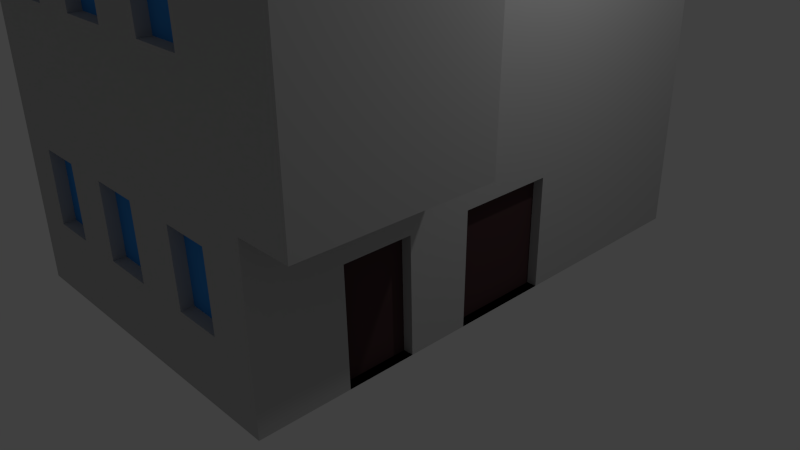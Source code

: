 # Source: untitled.blend  (saved by Blender 2.73.0; exported with 4.5.12 LTS)
import bpy
from mathutils import Matrix  # noqa: F401  (used for matrix-valued properties, if any)

bpy.ops.wm.read_factory_settings(use_empty=True)
scene = bpy.context.scene
scene.name = 'Scene'

# ---- collections
col_collection_1 = bpy.data.collections.new('Collection 1'); scene.collection.children.link(col_collection_1)

# ---- materials (node trees are filled in below, after node groups)
mat_material = bpy.data.materials.new('Material')
mat_material.alpha_threshold = 0.0
mat_material.use_transparent_shadow = False
mat_material.diffuse_color = (0.1025, 0.1025, 0.1025, 1.0)
mat_material.roughness = 0.5
mat_material.line_color = (0.0, 0.0, 0.0, 1.0)
mat_prozori = bpy.data.materials.new('prozori')
mat_prozori.alpha_threshold = 0.0
mat_prozori.use_transparent_shadow = False
mat_prozori.diffuse_color = (0.0514, 0.2959, 0.8, 1.0)
mat_prozori.roughness = 0.5
mat_vrata = bpy.data.materials.new('vrata')
mat_vrata.alpha_threshold = 0.0
mat_vrata.use_transparent_shadow = False
mat_vrata.diffuse_color = (0.07658, 0.04125, 0.04407, 1.0)
mat_vrata.roughness = 0.5
mat_zid = bpy.data.materials.new('zid')
mat_zid.alpha_threshold = 0.0
mat_zid.use_transparent_shadow = False
mat_zid.diffuse_color = (0.5071, 0.5071, 0.5071, 1.0)
mat_zid.roughness = 0.5

# ---- material node trees

# ---- world
world_world = bpy.data.worlds.new('World'); scene.world = world_world
world_world.color = (0.05088, 0.05088, 0.05088)
world_world.use_sun_shadow = False
world_world.sun_shadow_jitter_overblur = 0.0
world_world.cycles.sampling_method = 'MANUAL'
world_world.cycles.sample_map_resolution = 256

# ---- cameras
cam_camera = bpy.data.cameras.new('Camera')
cam_camera.clip_end = 100.0
cam_camera.lens = 35.0
cam_camera.sensor_width = 32.0
cam_camera.sensor_height = 18.0
cam_camera.ortho_scale = 7.314
cam_camera.dof.focus_distance = 0.0
cam_camera.dof.aperture_fstop = 128.0

# ---- lights
light_lamp = bpy.data.lights.new('Lamp', 'POINT')
light_lamp.transmission_factor = 0.0
light_lamp.cutoff_distance = 30.0
light_lamp.energy = 100.0
light_lamp.shadow_buffer_clip_start = 1.001
light_lamp.shadow_soft_size = 0.1
light_lamp.shadow_maximum_resolution = 0.006
light_lamp.use_absolute_resolution = True
light_lamp.cycles.use_multiple_importance_sampling = False

# ---- meshes
me_cube = bpy.data.meshes.new('Cube')
me_cube.from_pydata([(2.558, 2.558, -2.558), (2.558, -2.558, -2.558), (-2.558, -2.558, -2.558), (-2.558, 2.558, -2.558), (2.558, 2.558, 2.558), (2.558, -2.558, 2.558), (-2.558, -2.558, 2.558), (-2.558, 2.558, 2.558), (2.558, -2.558, -0.5027), (2.548, -0.6819, 2.558), (2.558, 2.558, 1.89), (2.558, -0.6819, 1.998), (3.374, -0.7269, -0.5308), (3.374, -0.6719, 2.558), (3.374, -2.558, -0.5027), (3.374, -2.558, 2.558), (2.558, -0.7269, -0.5308), (2.558, -0.6959, 1.212), (2.558, 2.558, 1.087), (2.558, -0.4229, 1.989), (2.558, -0.4662, 1.203), (2.558, 0.05468, 1.973), (2.558, 0.02346, 1.184), (2.558, 0.4816, 1.959), (2.558, 0.4806, 1.167), (2.558, 0.9504, 1.944), (2.558, 0.951, 1.149), (2.329, -0.4229, 1.989), (2.329, -0.4662, 1.203), (2.329, 0.05468, 1.973), (2.329, 0.02346, 1.184), (2.329, 0.4816, 1.959), (2.329, 0.4806, 1.167), (2.329, 0.9504, 1.944), (2.329, 0.951, 1.149), (2.558, 2.558, -1.367), (-2.558, 2.558, -1.362), (2.133, 2.558, -1.366), (2.146, 2.558, -2.558), (1.447, 2.558, -1.366), (1.495, 2.558, -2.558), (0.8017, 2.558, -1.365), (0.8246, 2.558, -2.558), (0.1351, 2.558, -1.364), (0.1351, 2.558, -2.558), (-0.5308, 2.558, -1.364), (-0.474, 2.558, -2.558), (-1.113, 2.558, -1.363), (-1.102, 2.558, -2.558), (-1.718, 2.558, -1.363), (-1.708, 2.558, -2.558), (-2.301, 2.558, -1.362), (-2.274, 2.558, -2.558), (2.133, 2.499, -1.366), (2.146, 2.499, -2.558), (1.447, 2.499, -1.366), (1.495, 2.499, -2.558), (0.8017, 2.499, -1.365), (0.8246, 2.499, -2.558), (0.1351, 2.499, -1.364), (0.1351, 2.499, -2.558), (-0.5308, 2.499, -1.364), (-0.474, 2.499, -2.558), (-1.113, 2.499, -1.363), (-1.102, 2.499, -2.558), (-1.718, 2.499, -1.363), (-1.708, 2.499, -2.558), (-2.301, 2.499, -1.362), (-2.274, 2.499, -2.558), (2.558, -1.706, -2.558), (2.558, -1.728, -0.5155), (2.558, -1.066, -0.5256), (2.558, -1.047, -2.558), (2.558, 2.558, -1.2), (2.558, -1.721, -1.162), (2.558, -1.06, -1.168), (2.558, -2.558, -1.155), (2.558, -0.4436, -2.558), (2.558, -0.4235, -1.174), (2.558, 0.532, -2.558), (2.558, 0.5389, -1.182), (2.408, -1.706, -2.558), (2.408, -1.047, -2.558), (2.408, -1.721, -1.162), (2.408, -1.06, -1.168), (2.408, -0.4436, -2.558), (2.408, -0.4235, -1.174), (2.408, 0.532, -2.558), (2.408, 0.5389, -1.182), (1.858, 2.558, 2.558), (1.892, 2.558, -1.366), (1.891, 2.558, -1.347), (1.192, 2.558, -1.365), (1.233, 2.558, 2.558), (0.6893, 2.558, 2.558), (0.5996, 2.558, -1.365), (0.04793, 2.558, 2.558), (-0.07656, 2.558, -1.364), (-1.975, 2.558, 2.558), (-1.972, 2.558, 2.558), (-2.08, 2.558, -1.362), (-1.412, 2.558, 2.558), (-1.525, 2.558, -1.363), (-0.7938, 2.558, 2.558), (-0.927, 2.558, -1.363), (-0.1692, 2.558, -1.364), (-0.08059, 2.558, 2.558), (-0.09494, 2.558, 1.923), (1.863, 2.558, 1.899), (1.226, 2.558, 1.907), (0.6746, 2.558, 1.914), (-1.989, 2.558, 1.947), (-2.558, 2.558, 1.954), (-1.43, 2.558, 1.94), (-0.8151, 2.558, 1.932), (1.218, 2.558, 1.107), (1.87, 2.558, 1.097), (-2.558, 2.558, 1.164), (-2.011, 2.558, 1.156), (-0.8421, 2.558, 1.138), (-0.1129, 2.558, 1.127), (0.6563, 2.558, 1.115), (-1.453, 2.558, 1.147), (1.212, 2.558, 0.5467), (-2.026, 2.558, 0.5937), (1.875, 2.558, 0.5371), (0.6435, 2.558, 0.555), (-2.558, 2.558, 0.6015), (-0.1256, 2.558, 0.5662), (2.558, 2.558, 0.5272), (-0.8611, 2.558, 0.5768), (-1.469, 2.558, 0.5857), (-2.051, 2.558, -0.3147), (-2.558, 2.558, -0.3124), (1.882, 2.558, -0.333), (-0.8916, 2.558, -0.3201), (1.203, 2.558, -0.3298), (0.6233, 2.558, -0.3271), (2.558, 2.558, -0.3361), (-0.1457, 2.558, -0.3236), (-1.495, 2.558, -0.3173), (-0.09494, 2.449, 1.923), (1.863, 2.449, 1.899), (1.226, 2.449, 1.907), (0.6746, 2.449, 1.914), (-1.989, 2.449, 1.947), (-1.43, 2.449, 1.94), (-0.8151, 2.449, 1.932), (1.218, 2.449, 1.107), (1.87, 2.449, 1.097), (-2.011, 2.449, 1.156), (-0.8421, 2.449, 1.138), (-0.1129, 2.449, 1.127), (0.6563, 2.449, 1.115), (-1.453, 2.449, 1.147), (1.212, 2.449, 0.5467), (-2.026, 2.449, 0.5937), (1.875, 2.449, 0.5371), (0.6435, 2.449, 0.555), (-0.1256, 2.449, 0.5662), (-0.8611, 2.449, 0.5768), (-1.469, 2.449, 0.5857), (-2.051, 2.449, -0.3147), (1.882, 2.449, -0.333), (-0.8916, 2.449, -0.3201), (1.203, 2.449, -0.3298), (0.6233, 2.449, -0.3271), (-0.1457, 2.449, -0.3236), (-1.495, 2.449, -0.3173), (-0.09494, 2.449, 1.923), (1.863, 2.449, 1.899), (1.226, 2.449, 1.907), (0.6746, 2.449, 1.914), (-1.989, 2.449, 1.947), (-1.43, 2.449, 1.94), (-0.8151, 2.449, 1.932), (1.218, 2.449, 1.107), (1.87, 2.449, 1.097), (-2.011, 2.449, 1.156), (-0.8421, 2.449, 1.138), (-0.1129, 2.449, 1.127), (0.6563, 2.449, 1.115), (-1.453, 2.449, 1.147), (1.212, 2.449, 0.5467), (-2.026, 2.449, 0.5937), (1.875, 2.449, 0.5371), (0.6435, 2.449, 0.555), (-0.1256, 2.449, 0.5662), (-0.8611, 2.449, 0.5768), (-1.469, 2.449, 0.5857), (-2.051, 2.449, -0.3147), (1.882, 2.449, -0.333), (-0.8916, 2.449, -0.3201), (1.203, 2.449, -0.3298), (0.6233, 2.449, -0.3271), (-0.1457, 2.449, -0.3236), (-1.495, 2.449, -0.3173), (-1.975, 2.548, 2.558), (-2.548, 2.548, 2.558), (2.558, -2.548, 2.558), (-2.548, -2.548, 2.558), (2.548, 2.548, 2.558), (2.558, -0.6719, 2.558), (3.364, -0.6819, 2.558), (3.364, -2.548, 2.558), (1.858, 2.548, 2.558), (1.233, 2.548, 2.558), (0.6893, 2.548, 2.558), (0.04793, 2.548, 2.558), (-1.972, 2.548, 2.558), (-1.412, 2.548, 2.558), (-0.7938, 2.548, 2.558), (-0.08059, 2.548, 2.558), (2.703, -0.6043, 2.558), (2.714, -2.807, 2.558), (-2.105, 2.6, 2.558), (-2.704, 2.6, 2.558), (-2.704, -2.807, 2.558), (2.703, 2.6, 2.558), (1.978, 2.6, 2.558), (1.313, 2.6, 2.558), (0.7336, 2.6, 2.558), (0.05038, 2.6, 2.558), (-2.101, 2.6, 2.558), (-1.505, 2.6, 2.558), (-0.8462, 2.6, 2.558), (-0.0865, 2.6, 2.558), (2.703, -0.6043, 2.682), (2.714, -2.807, 2.682), (-2.105, 2.6, 2.682), (-2.704, 2.6, 2.682), (-2.704, -2.807, 2.682), (2.703, 2.6, 2.682), (1.978, 2.6, 2.682), (1.313, 2.6, 2.682), (0.7336, 2.6, 2.682), (0.05038, 2.6, 2.682), (-2.101, 2.6, 2.682), (-1.505, 2.6, 2.682), (-0.8462, 2.6, 2.682), (-0.0865, 2.6, 2.682), (3.465, -0.6043, 2.558), (3.476, -2.807, 2.558), (3.465, -0.6043, 2.682), (3.476, -2.807, 2.682), (1.736, -2.558, 2.558), (1.892, -2.558, -2.558), (-1.921, -2.558, 2.558), (-1.94, -2.558, -2.558), (-1.243, -2.558, -2.558), (-1.279, -2.558, 2.558), (0.9613, -2.558, 2.558), (1.191, -2.558, -2.558), (-0.568, -2.558, 2.558), (-0.471, -2.558, -2.558), (0.3221, -2.558, -2.558), (0.1775, -2.558, 2.558), (0.9957, -2.558, 1.793), (-2.558, -2.558, 1.781), (-0.5534, -2.558, 1.788), (0.1992, -2.558, 1.79), (3.374, -2.558, 1.802), (2.558, -2.558, 1.799), (1.759, -2.558, 1.796), (-1.924, -2.558, 1.783), (-1.273, -2.558, 1.785), (0.2254, -2.558, 0.8647), (1.787, -2.558, 0.8606), (3.374, -2.558, 0.8563), (-0.5359, -2.558, 0.8667), (2.558, -2.558, 0.8585), (-1.267, -2.558, 0.8687), (-2.558, -2.558, 0.8721), (-1.927, -2.558, 0.8704), (1.038, -2.558, 0.8626), (-0.5045, -2.558, -0.7931), (2.558, -2.558, -0.8113), (-2.558, -2.558, -0.781), (-1.256, -2.558, -0.7887), (1.113, -2.558, -0.8027), (1.838, -2.558, -0.807), (-1.933, -2.558, -0.7847), (0.2724, -2.558, -0.7977), (-1.249, -2.558, -1.689), (1.153, -2.558, -1.71), (1.866, -2.558, -1.717), (-2.558, -2.558, -1.678), (2.558, -2.558, -1.723), (-1.937, -2.558, -1.683), (0.298, -2.558, -1.703), (-0.4873, -2.558, -1.696), (0.9957, -2.441, 1.793), (-0.5534, -2.441, 1.788), (0.1992, -2.441, 1.79), (1.759, -2.441, 1.796), (-1.924, -2.441, 1.783), (-1.273, -2.441, 1.785), (0.2254, -2.441, 0.8647), (1.787, -2.441, 0.8606), (-0.5359, -2.441, 0.8667), (-1.267, -2.441, 0.8687), (-1.927, -2.441, 0.8704), (1.038, -2.441, 0.8626), (-0.5045, -2.441, -0.7931), (-1.256, -2.441, -0.7887), (1.113, -2.441, -0.8027), (1.838, -2.441, -0.807), (-1.933, -2.441, -0.7847), (0.2724, -2.441, -0.7977), (-1.249, -2.441, -1.689), (1.153, -2.441, -1.71), (1.866, -2.441, -1.717), (-1.937, -2.441, -1.683), (0.298, -2.441, -1.703), (-0.4873, -2.441, -1.696)], [], [(0, 79, 77, 72, 69, 1, 246, 252, 255, 254, 249, 248, 2, 3, 52, 50, 48, 46, 44, 42, 40, 38), (222, 226, 240, 236), (80, 78, 86, 88), (1, 287, 285, 246), (2, 286, 277, 272, 258, 6, 7, 112, 117, 127, 133, 36, 3), (37, 35, 0, 38), (14, 12, 13, 15, 261, 268), (16, 17, 11, 202, 13, 12), (8, 70, 71, 16, 12, 14), (9, 199, 204, 203), (270, 8, 14, 268), (10, 4, 202, 11, 19, 21, 23, 25), (20, 19, 11, 17), (24, 26, 34, 32), (24, 23, 21, 22), (26, 25, 33, 34), (18, 10, 25, 26), (30, 29, 27, 28), (34, 33, 31, 32), (25, 23, 31, 33), (23, 24, 32, 31), (22, 21, 29, 30), (20, 22, 30, 28), (21, 19, 27, 29), (19, 20, 28, 27), (132, 100, 51, 36, 133), (47, 104, 45, 61, 63), (41, 92, 39, 40, 42), (38, 40, 56, 54), (45, 105, 97, 43, 44, 46), (48, 47, 63, 64), (49, 102, 47, 48, 50), (41, 42, 58, 57), (36, 51, 52, 3), (55, 53, 54, 56), (59, 57, 58, 60), (63, 61, 62, 64), (67, 65, 66, 68), (37, 38, 54, 53), (44, 43, 59, 60), (50, 52, 68, 66), (43, 95, 41, 57, 59), (49, 50, 66, 65), (40, 39, 55, 56), (46, 48, 64, 62), (39, 90, 37, 53, 55), (45, 46, 62, 61), (52, 51, 67, 68), (42, 44, 60, 58), (51, 100, 49, 65, 67), (69, 74, 76, 287, 1), (77, 78, 75, 72), (75, 78, 80, 73, 138, 129, 18, 26, 24, 22, 20, 17, 16, 71), (75, 71, 70, 74), (74, 70, 8, 276, 76), (79, 80, 88, 87), (0, 35, 73, 80, 79), (82, 84, 83, 81), (87, 88, 86, 85), (78, 77, 85, 86), (77, 79, 87, 85), (75, 74, 83, 84), (74, 69, 81, 83), (72, 75, 84, 82), (69, 72, 82, 81), (138, 73, 35, 37, 90, 91, 134), (134, 91, 90, 39, 92, 136), (136, 92, 41, 95, 137), (140, 102, 49, 100, 132), (135, 104, 47, 102, 140), (139, 105, 45, 104, 135), (137, 95, 43, 97, 105, 139), (101, 113, 111, 99), (4, 10, 108, 89), (103, 114, 113, 101), (99, 111, 112, 7, 98), (89, 108, 109, 93), (106, 107, 114, 103), (93, 109, 110, 94), (94, 110, 107, 106, 96), (124, 131, 161, 156), (10, 18, 116, 108), (114, 119, 122, 113), (111, 118, 117, 112), (139, 135, 164, 167), (136, 123, 155, 165), (109, 115, 121, 110), (137, 139, 167, 166), (122, 131, 124, 118), (18, 129, 125, 116), (119, 130, 131, 122), (118, 124, 127, 117), (116, 125, 123, 115), (120, 128, 130, 119), (115, 123, 126, 121), (121, 126, 128, 120), (109, 108, 142, 143), (129, 138, 134, 125), (130, 135, 140, 131), (124, 132, 133, 127), (123, 125, 157, 155), (110, 121, 153, 144), (123, 136, 137, 126), (140, 132, 162, 168), (111, 113, 146, 145), (135, 130, 160, 164), (113, 122, 154, 146), (108, 116, 149, 142), (116, 115, 148, 149), (128, 126, 158, 159), (118, 111, 145, 150), (107, 110, 144, 141), (130, 128, 159, 160), (126, 137, 166, 158), (115, 109, 143, 148), (114, 107, 141, 147), (122, 118, 150, 154), (132, 124, 156, 162), (121, 120, 152, 153), (134, 136, 165, 163), (125, 134, 163, 157), (131, 140, 168, 161), (119, 114, 147, 151), (120, 119, 151, 152), (174, 182, 178, 173), (170, 177, 176, 171), (169, 180, 179, 175), (172, 181, 180, 169), (189, 196, 190, 184), (185, 191, 193, 183), (187, 195, 192, 188), (186, 194, 195, 187), (198, 197, 98, 7), (199, 200, 6, 247, 250, 253, 256, 251, 245, 5), (200, 198, 7, 6), (201, 9, 202, 4), (9, 203, 13, 202), (203, 204, 15, 13), (204, 199, 5, 15), (205, 201, 4, 89), (206, 205, 89, 93), (207, 206, 93, 94), (208, 207, 94, 96), (197, 209, 99, 98), (209, 210, 101, 99), (210, 211, 103, 101), (211, 212, 106, 103), (212, 208, 96, 106), (213, 214, 199, 9), (216, 215, 197, 198), (214, 217, 200, 199), (217, 216, 198, 200), (218, 213, 9, 201), (219, 218, 201, 205), (220, 219, 205, 206), (221, 220, 206, 207), (222, 221, 207, 208), (215, 223, 209, 197), (223, 224, 210, 209), (224, 225, 211, 210), (225, 226, 212, 211), (226, 222, 208, 212), (232, 233, 234, 235, 236, 240, 239, 238, 237, 229, 230, 231, 228, 227), (226, 225, 239, 240), (225, 224, 238, 239), (224, 223, 237, 238), (223, 215, 229, 237), (221, 222, 236, 235), (220, 221, 235, 234), (219, 220, 234, 233), (218, 219, 233, 232), (213, 218, 232, 227), (216, 217, 231, 230), (217, 214, 228, 231), (215, 216, 230, 229), (228, 214, 242, 244), (242, 241, 243, 244), (213, 227, 243, 241), (227, 228, 244, 243), (214, 213, 241, 242), (248, 288, 286, 2), (246, 285, 284, 252), (249, 283, 288, 248), (252, 284, 289, 255), (254, 290, 283, 249), (255, 289, 290, 254), (263, 262, 5, 245), (5, 262, 261, 15), (259, 253, 250, 265), (263, 245, 251, 257), (260, 256, 253, 259), (264, 247, 6, 258), (265, 250, 247, 264), (257, 251, 256, 260), (267, 270, 262, 263), (262, 270, 268, 261), (269, 259, 265, 271), (285, 280, 306, 311), (267, 263, 294, 298), (273, 264, 258, 272), (290, 289, 313, 314), (274, 257, 260, 266), (280, 276, 8, 270, 267), (281, 273, 272, 277), (275, 269, 271, 278), (280, 267, 274, 279), (282, 266, 269, 275), (278, 271, 273, 281), (279, 274, 266, 282), (287, 76, 276, 280, 285), (288, 281, 277, 286), (290, 275, 278, 283), (269, 266, 297, 299), (271, 265, 296, 300), (289, 282, 308, 313), (284, 279, 282, 289), (298, 294, 291, 302), (297, 293, 292, 299), (300, 296, 295, 301), (311, 306, 305, 310), (313, 308, 303, 314), (309, 304, 307, 312), (265, 264, 295, 296), (283, 278, 304, 309), (282, 275, 303, 308), (259, 269, 299, 292), (260, 259, 292, 293), (264, 273, 301, 295), (257, 274, 302, 291), (288, 283, 309, 312), (274, 267, 298, 302), (284, 285, 311, 310), (279, 284, 310, 305), (278, 281, 307, 304), (266, 260, 293, 297), (280, 279, 305, 306), (263, 257, 291, 294), (275, 290, 314, 303), (281, 288, 312, 307), (273, 271, 300, 301)])
me_cube.polygons.foreach_set('material_index', [3, 3, 0, 3, 3, 3, 3, 3, 3, 3, 3, 3, 3, 3, 3, 3, 3, 1, 1, 3, 3, 3, 3, 3, 3, 3, 3, 3, 0, 3, 3, 3, 3, 3, 1, 1, 1, 1, 3, 3, 0, 3, 3, 0, 0, 3, 3, 3, 3, 3, 3, 3, 3, 3, 3, 3, 3, 2, 2, 3, 0, 0, 3, 3, 0, 3, 3, 3, 3, 3, 3, 3, 3, 3, 3, 3, 3, 3, 3, 3, 3, 3, 3, 3, 3, 0, 3, 3, 3, 3, 3, 3, 3, 3, 3, 3, 0, 3, 3, 3, 3, 3, 3, 3, 0, 3, 3, 3, 3, 3, 3, 0, 3, 3, 3, 0, 3, 3, 3, 3, 3, 3, 3, 3, 1, 1, 0, 1, 1, 1, 0, 1, 0, 0, 3, 0, 0, 3, 3, 3, 3, 0, 0, 0, 0, 0, 0, 0, 3, 3, 3, 3, 3, 3, 3, 3, 3, 3, 3, 3, 3, 3, 0, 3, 3, 3, 3, 3, 3, 3, 3, 3, 3, 3, 3, 3, 3, 3, 0, 3, 3, 3, 3, 3, 3, 3, 3, 3, 3, 3, 3, 3, 3, 3, 3, 3, 3, 3, 3, 3, 3, 3, 3, 3, 3, 3, 3, 3, 3, 3, 3, 3, 3, 3, 3, 3, 1, 1, 1, 1, 1, 1, 3, 3, 3, 3, 3, 3, 3, 3, 3, 3, 3, 3, 3, 3, 3, 3, 3, 3])
me_cube.materials.append(mat_material)
me_cube.materials.append(mat_prozori)
me_cube.materials.append(mat_vrata)
me_cube.materials.append(mat_zid)
me_cube.use_remesh_preserve_volume = False
me_cube.use_remesh_preserve_attributes = False
me_cube.use_mirror_vertex_groups = False
me_cube.update()

# ---- objects
ob_cube = bpy.data.objects.new('Cube', me_cube)
ob_lamp = bpy.data.objects.new('Lamp', light_lamp)
ob_camera = bpy.data.objects.new('Camera', cam_camera)

# ---- transforms, parenting, visibility, modifiers, constraints
ob_cube.location = (0.0, 0.0, 2.684)
ob_cube.scale = (0.8169, 1.267, 1.0)
ob_cube.lock_rotations_4d = False
ob_cube.empty_display_type = 'ARROWS'
ob_cube.lineart.crease_threshold = 0.0
ob_lamp.location = (4.076, 1.005, 5.904)
ob_lamp.rotation_euler = (0.6503, 0.05522, 1.866)
ob_lamp.lock_rotations_4d = False
ob_lamp.empty_display_type = 'ARROWS'
ob_lamp.color = (0.0, 0.0, 0.0, 0.0)
ob_lamp.lineart.crease_threshold = 0.0
ob_camera.location = (7.481, -6.508, 5.344)
ob_camera.rotation_euler = (1.109, 0.01082, 0.8149)
ob_camera.lock_rotations_4d = False
ob_camera.empty_display_type = 'ARROWS'
ob_camera.color = (0.0, 0.0, 0.0, 0.0)
ob_camera.display_type = 'WIRE'
ob_camera.lineart.crease_threshold = 0.0

# ---- collection membership
col_collection_1.objects.link(ob_cube)
col_collection_1.objects.link(ob_lamp)
col_collection_1.objects.link(ob_camera)

# ---- scene / render settings (as saved in the file)
scene.camera = ob_camera
scene.frame_start = 1; scene.frame_end = 250; scene.frame_set(1)
scene.render.engine = 'BLENDER_EEVEE_NEXT'
scene.render.resolution_percentage = 50
scene.render.dither_intensity = 0.0
scene.cycles.use_denoising = False
scene.cycles.samples = 10
scene.cycles.sampling_pattern = 'TABULATED_SOBOL'
scene.cycles.light_sampling_threshold = 0.0
scene.cycles.use_adaptive_sampling = False
scene.cycles.use_light_tree = False
scene.cycles.blur_glossy = 0.0
scene.cycles.pixel_filter_type = 'GAUSSIAN'
scene.cycles.sample_clamp_indirect = 0.0
scene.view_settings.view_transform = 'Standard'
bpy.context.view_layer.update()
